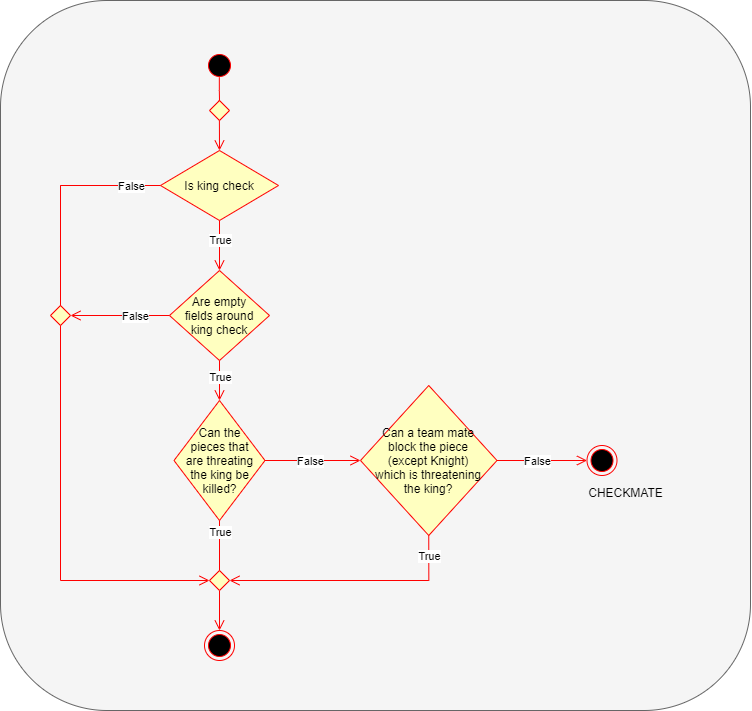

The diagram above was exported from draw.io. Its source (the exported page's mxGraphModel, read from the mxfile embedded in the PNG):
<mxGraphModel dx="2290" dy="1613" grid="1" gridSize="10" guides="1" tooltips="1" connect="1" arrows="1" fold="1" page="1" pageScale="1" pageWidth="827" pageHeight="1169" math="0" shadow="0">
  <root>
    <mxCell id="0" />
    <mxCell id="1" parent="0" />
    <mxCell id="w6JgXuSPgrOz6RBEwfNI-35" value="" style="rounded=1;whiteSpace=wrap;html=1;fontSize=12;fillColor=#f5f5f5;strokeColor=#666666;fontColor=#333333;" parent="1" vertex="1">
      <mxGeometry x="400" y="220" width="750" height="710" as="geometry" />
    </mxCell>
    <mxCell id="w6JgXuSPgrOz6RBEwfNI-1" value="" style="ellipse;html=1;shape=startState;fillColor=#000000;strokeColor=#ff0000;" parent="1" vertex="1">
      <mxGeometry x="604" y="270" width="30" height="30" as="geometry" />
    </mxCell>
    <mxCell id="w6JgXuSPgrOz6RBEwfNI-2" value="" style="edgeStyle=orthogonalEdgeStyle;html=1;verticalAlign=bottom;endArrow=open;endSize=8;strokeColor=#ff0000;rounded=0;entryX=0.5;entryY=0;entryDx=0;entryDy=0;exitX=0.494;exitY=0.894;exitDx=0;exitDy=0;exitPerimeter=0;startArrow=none;" parent="1" source="w6JgXuSPgrOz6RBEwfNI-40" target="w6JgXuSPgrOz6RBEwfNI-3" edge="1">
      <mxGeometry relative="1" as="geometry">
        <mxPoint x="618" y="360" as="targetPoint" />
        <mxPoint x="670" y="320" as="sourcePoint" />
        <Array as="points">
          <mxPoint x="619" y="320" />
        </Array>
      </mxGeometry>
    </mxCell>
    <mxCell id="w6JgXuSPgrOz6RBEwfNI-3" value="Is king check" style="rhombus;whiteSpace=wrap;html=1;fillColor=#ffffc0;strokeColor=#ff0000;" parent="1" vertex="1">
      <mxGeometry x="560" y="370" width="118" height="70" as="geometry" />
    </mxCell>
    <mxCell id="w6JgXuSPgrOz6RBEwfNI-4" value="" style="edgeStyle=orthogonalEdgeStyle;html=1;verticalAlign=bottom;endArrow=open;endSize=8;strokeColor=#ff0000;rounded=0;entryX=0.5;entryY=0;entryDx=0;entryDy=0;" parent="1" source="w6JgXuSPgrOz6RBEwfNI-3" target="w6JgXuSPgrOz6RBEwfNI-10" edge="1">
      <mxGeometry relative="1" as="geometry">
        <mxPoint x="618" y="500" as="targetPoint" />
      </mxGeometry>
    </mxCell>
    <mxCell id="w6JgXuSPgrOz6RBEwfNI-8" value="True" style="edgeLabel;html=1;align=center;verticalAlign=middle;resizable=0;points=[];" parent="w6JgXuSPgrOz6RBEwfNI-4" vertex="1" connectable="0">
      <mxGeometry x="-0.3778" y="-1" relative="1" as="geometry">
        <mxPoint x="1" y="4" as="offset" />
      </mxGeometry>
    </mxCell>
    <mxCell id="w6JgXuSPgrOz6RBEwfNI-6" value="" style="edgeStyle=orthogonalEdgeStyle;html=1;align=left;verticalAlign=bottom;endArrow=open;endSize=8;strokeColor=#ff0000;rounded=0;startArrow=none;entryX=0;entryY=0.5;entryDx=0;entryDy=0;" parent="1" target="w6JgXuSPgrOz6RBEwfNI-30" edge="1">
      <mxGeometry x="-1" relative="1" as="geometry">
        <mxPoint x="619" y="800" as="targetPoint" />
        <mxPoint x="460" y="405" as="sourcePoint" />
        <Array as="points">
          <mxPoint x="460" y="800" />
        </Array>
      </mxGeometry>
    </mxCell>
    <mxCell id="w6JgXuSPgrOz6RBEwfNI-10" value="&lt;p style=&quot;font-size: 12px ; padding: 10px&quot;&gt;Are empty fields around king check&lt;/p&gt;" style="rhombus;whiteSpace=wrap;html=1;fillColor=#ffffc0;strokeColor=#ff0000;" parent="1" vertex="1">
      <mxGeometry x="569" y="490" width="100" height="90" as="geometry" />
    </mxCell>
    <mxCell id="w6JgXuSPgrOz6RBEwfNI-11" value="" style="edgeStyle=orthogonalEdgeStyle;html=1;verticalAlign=bottom;endArrow=open;endSize=8;strokeColor=#ff0000;rounded=0;exitX=0.5;exitY=1;exitDx=0;exitDy=0;entryX=0.5;entryY=0;entryDx=0;entryDy=0;" parent="1" source="w6JgXuSPgrOz6RBEwfNI-10" target="w6JgXuSPgrOz6RBEwfNI-13" edge="1">
      <mxGeometry relative="1" as="geometry">
        <mxPoint x="619" y="630" as="targetPoint" />
        <mxPoint x="650" y="580" as="sourcePoint" />
      </mxGeometry>
    </mxCell>
    <mxCell id="w6JgXuSPgrOz6RBEwfNI-12" value="True" style="edgeLabel;html=1;align=center;verticalAlign=middle;resizable=0;points=[];" parent="w6JgXuSPgrOz6RBEwfNI-11" vertex="1" connectable="0">
      <mxGeometry x="-0.3778" y="-1" relative="1" as="geometry">
        <mxPoint x="1" y="4" as="offset" />
      </mxGeometry>
    </mxCell>
    <mxCell id="w6JgXuSPgrOz6RBEwfNI-13" value="&lt;p style=&quot;font-size: 12px ; padding: 10px&quot;&gt;Can the pieces that are threating the king be killed?&lt;/p&gt;" style="rhombus;whiteSpace=wrap;html=1;fillColor=#ffffc0;strokeColor=#ff0000;" parent="1" vertex="1">
      <mxGeometry x="573.5" y="620" width="91" height="120" as="geometry" />
    </mxCell>
    <mxCell id="w6JgXuSPgrOz6RBEwfNI-14" value="&lt;p style=&quot;font-size: 12px ; padding: 10px&quot;&gt;Can a team mate block the piece (except Knight) which is threatening the king?&lt;/p&gt;" style="rhombus;whiteSpace=wrap;html=1;fillColor=#ffffc0;strokeColor=#ff0000;" parent="1" vertex="1">
      <mxGeometry x="760" y="605" width="136.5" height="150" as="geometry" />
    </mxCell>
    <mxCell id="w6JgXuSPgrOz6RBEwfNI-15" value="" style="edgeStyle=orthogonalEdgeStyle;html=1;verticalAlign=bottom;endArrow=open;endSize=8;strokeColor=#ff0000;rounded=0;exitX=0.5;exitY=1;exitDx=0;exitDy=0;startArrow=none;" parent="1" source="w6JgXuSPgrOz6RBEwfNI-30" edge="1">
      <mxGeometry relative="1" as="geometry">
        <mxPoint x="619" y="850" as="targetPoint" />
        <mxPoint x="629" y="590" as="sourcePoint" />
      </mxGeometry>
    </mxCell>
    <mxCell id="w6JgXuSPgrOz6RBEwfNI-17" value="" style="edgeStyle=orthogonalEdgeStyle;html=1;align=left;verticalAlign=bottom;endArrow=open;endSize=8;strokeColor=#ff0000;rounded=0;exitX=1;exitY=0.5;exitDx=0;exitDy=0;entryX=0;entryY=0.5;entryDx=0;entryDy=0;" parent="1" source="w6JgXuSPgrOz6RBEwfNI-13" target="w6JgXuSPgrOz6RBEwfNI-14" edge="1">
      <mxGeometry x="-1" relative="1" as="geometry">
        <mxPoint x="780" y="680" as="targetPoint" />
        <mxPoint x="664.5" y="679.74" as="sourcePoint" />
        <Array as="points" />
      </mxGeometry>
    </mxCell>
    <mxCell id="w6JgXuSPgrOz6RBEwfNI-18" value="False" style="edgeLabel;html=1;align=center;verticalAlign=middle;resizable=0;points=[];" parent="w6JgXuSPgrOz6RBEwfNI-17" vertex="1" connectable="0">
      <mxGeometry x="-0.2548" y="1" relative="1" as="geometry">
        <mxPoint x="10" y="1" as="offset" />
      </mxGeometry>
    </mxCell>
    <mxCell id="w6JgXuSPgrOz6RBEwfNI-19" value="" style="edgeStyle=orthogonalEdgeStyle;html=1;align=left;verticalAlign=bottom;endArrow=open;endSize=8;strokeColor=#ff0000;rounded=0;exitX=0;exitY=0.5;exitDx=0;exitDy=0;entryX=1;entryY=0.5;entryDx=0;entryDy=0;" parent="1" source="w6JgXuSPgrOz6RBEwfNI-10" target="w6JgXuSPgrOz6RBEwfNI-27" edge="1">
      <mxGeometry x="-1" relative="1" as="geometry">
        <mxPoint x="460" y="534.71" as="targetPoint" />
        <mxPoint x="529" y="534.71" as="sourcePoint" />
        <Array as="points" />
      </mxGeometry>
    </mxCell>
    <mxCell id="w6JgXuSPgrOz6RBEwfNI-20" value="False" style="edgeLabel;html=1;align=center;verticalAlign=middle;resizable=0;points=[];" parent="w6JgXuSPgrOz6RBEwfNI-19" vertex="1" connectable="0">
      <mxGeometry x="-0.2548" y="1" relative="1" as="geometry">
        <mxPoint x="2" y="-1" as="offset" />
      </mxGeometry>
    </mxCell>
    <mxCell id="w6JgXuSPgrOz6RBEwfNI-23" value="" style="ellipse;html=1;shape=endState;fillColor=#000000;strokeColor=#ff0000;fontSize=12;" parent="1" vertex="1">
      <mxGeometry x="604" y="850" width="30" height="30" as="geometry" />
    </mxCell>
    <mxCell id="w6JgXuSPgrOz6RBEwfNI-27" value="&lt;p style=&quot;font-size: 12px ; padding: 10px&quot;&gt;&lt;br&gt;&lt;/p&gt;" style="rhombus;whiteSpace=wrap;html=1;fillColor=#ffffc0;strokeColor=#ff0000;" parent="1" vertex="1">
      <mxGeometry x="450" y="525" width="20" height="20" as="geometry" />
    </mxCell>
    <mxCell id="w6JgXuSPgrOz6RBEwfNI-28" value="" style="edgeStyle=orthogonalEdgeStyle;html=1;align=left;verticalAlign=bottom;endArrow=none;endSize=8;strokeColor=#ff0000;rounded=0;exitX=0;exitY=0.5;exitDx=0;exitDy=0;" parent="1" source="w6JgXuSPgrOz6RBEwfNI-3" target="w6JgXuSPgrOz6RBEwfNI-27" edge="1">
      <mxGeometry x="-1" relative="1" as="geometry">
        <mxPoint x="619" y="800" as="targetPoint" />
        <mxPoint x="560" y="405" as="sourcePoint" />
        <Array as="points" />
      </mxGeometry>
    </mxCell>
    <mxCell id="w6JgXuSPgrOz6RBEwfNI-29" value="False" style="edgeLabel;html=1;align=center;verticalAlign=middle;resizable=0;points=[];" parent="w6JgXuSPgrOz6RBEwfNI-28" vertex="1" connectable="0">
      <mxGeometry x="-0.2548" y="1" relative="1" as="geometry">
        <mxPoint x="52" y="-1" as="offset" />
      </mxGeometry>
    </mxCell>
    <mxCell id="w6JgXuSPgrOz6RBEwfNI-30" value="&lt;p style=&quot;font-size: 12px ; padding: 10px&quot;&gt;&lt;br&gt;&lt;/p&gt;" style="rhombus;whiteSpace=wrap;html=1;fillColor=#ffffc0;strokeColor=#ff0000;" parent="1" vertex="1">
      <mxGeometry x="609" y="790" width="20" height="20" as="geometry" />
    </mxCell>
    <mxCell id="w6JgXuSPgrOz6RBEwfNI-31" value="" style="edgeStyle=orthogonalEdgeStyle;html=1;verticalAlign=bottom;endArrow=none;endSize=8;strokeColor=#ff0000;rounded=0;exitX=0.5;exitY=1;exitDx=0;exitDy=0;" parent="1" source="w6JgXuSPgrOz6RBEwfNI-13" target="w6JgXuSPgrOz6RBEwfNI-30" edge="1">
      <mxGeometry relative="1" as="geometry">
        <mxPoint x="619" y="850" as="targetPoint" />
        <mxPoint x="619" y="740" as="sourcePoint" />
      </mxGeometry>
    </mxCell>
    <mxCell id="w6JgXuSPgrOz6RBEwfNI-32" value="True" style="edgeLabel;html=1;align=center;verticalAlign=middle;resizable=0;points=[];" parent="w6JgXuSPgrOz6RBEwfNI-31" vertex="1" connectable="0">
      <mxGeometry x="-0.3778" y="-1" relative="1" as="geometry">
        <mxPoint x="1" y="-4" as="offset" />
      </mxGeometry>
    </mxCell>
    <mxCell id="w6JgXuSPgrOz6RBEwfNI-36" value="CHECKMATE" style="ellipse;html=1;shape=endState;fillColor=#000000;strokeColor=#ff0000;fontSize=12;movableLabel=1;" parent="1" vertex="1">
      <mxGeometry x="986.5" y="665" width="30" height="30" as="geometry">
        <mxPoint x="23" y="32" as="offset" />
      </mxGeometry>
    </mxCell>
    <mxCell id="w6JgXuSPgrOz6RBEwfNI-37" value="" style="edgeStyle=orthogonalEdgeStyle;html=1;align=left;verticalAlign=bottom;endArrow=open;endSize=8;strokeColor=#ff0000;rounded=0;exitX=0.5;exitY=1;exitDx=0;exitDy=0;entryX=1;entryY=0.5;entryDx=0;entryDy=0;" parent="1" source="w6JgXuSPgrOz6RBEwfNI-14" target="w6JgXuSPgrOz6RBEwfNI-30" edge="1">
      <mxGeometry x="-1" relative="1" as="geometry">
        <mxPoint x="770" y="690" as="targetPoint" />
        <mxPoint x="674.5" y="690" as="sourcePoint" />
        <Array as="points" />
      </mxGeometry>
    </mxCell>
    <mxCell id="w6JgXuSPgrOz6RBEwfNI-38" value="True" style="edgeLabel;html=1;align=center;verticalAlign=middle;resizable=0;points=[];" parent="w6JgXuSPgrOz6RBEwfNI-37" vertex="1" connectable="0">
      <mxGeometry x="-0.2548" y="1" relative="1" as="geometry">
        <mxPoint x="46" y="-26" as="offset" />
      </mxGeometry>
    </mxCell>
    <mxCell id="w6JgXuSPgrOz6RBEwfNI-40" value="&lt;p style=&quot;font-size: 12px ; padding: 10px&quot;&gt;&lt;br&gt;&lt;/p&gt;" style="rhombus;whiteSpace=wrap;html=1;fillColor=#ffffc0;strokeColor=#ff0000;" parent="1" vertex="1">
      <mxGeometry x="609" y="320" width="20" height="20" as="geometry" />
    </mxCell>
    <mxCell id="w6JgXuSPgrOz6RBEwfNI-41" value="" style="edgeStyle=orthogonalEdgeStyle;html=1;verticalAlign=bottom;endArrow=none;endSize=8;strokeColor=#ff0000;rounded=0;entryX=0.5;entryY=0;entryDx=0;entryDy=0;exitX=0.494;exitY=0.894;exitDx=0;exitDy=0;exitPerimeter=0;" parent="1" source="w6JgXuSPgrOz6RBEwfNI-1" target="w6JgXuSPgrOz6RBEwfNI-40" edge="1">
      <mxGeometry relative="1" as="geometry">
        <mxPoint x="619" y="370" as="targetPoint" />
        <mxPoint x="618.8199999999999" y="296.81999999999994" as="sourcePoint" />
        <Array as="points" />
      </mxGeometry>
    </mxCell>
    <mxCell id="w6JgXuSPgrOz6RBEwfNI-47" value="" style="edgeStyle=orthogonalEdgeStyle;html=1;align=left;verticalAlign=bottom;endArrow=open;endSize=8;strokeColor=#ff0000;rounded=0;exitX=1;exitY=0.5;exitDx=0;exitDy=0;entryX=0;entryY=0.5;entryDx=0;entryDy=0;" parent="1" target="w6JgXuSPgrOz6RBEwfNI-36" edge="1">
      <mxGeometry x="-1" relative="1" as="geometry">
        <mxPoint x="806.5" y="690" as="targetPoint" />
        <mxPoint x="896.5" y="680" as="sourcePoint" />
        <Array as="points" />
      </mxGeometry>
    </mxCell>
    <mxCell id="w6JgXuSPgrOz6RBEwfNI-48" value="False" style="edgeLabel;html=1;align=center;verticalAlign=middle;resizable=0;points=[];" parent="w6JgXuSPgrOz6RBEwfNI-47" vertex="1" connectable="0">
      <mxGeometry x="-0.2548" y="1" relative="1" as="geometry">
        <mxPoint x="6" y="1" as="offset" />
      </mxGeometry>
    </mxCell>
  </root>
</mxGraphModel>